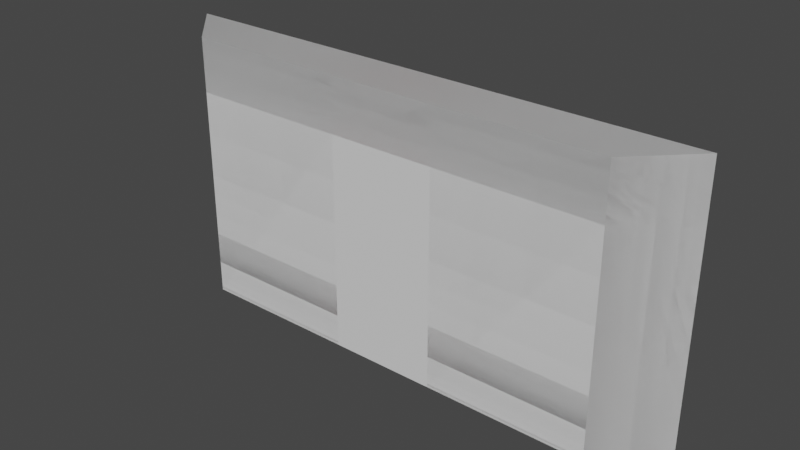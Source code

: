 # Source: Room_Walls.blend  (saved by Blender 3.6.11; exported with 4.5.12 LTS)
import bpy
from mathutils import Matrix  # noqa: F401  (used for matrix-valued properties, if any)

bpy.ops.wm.read_factory_settings(use_empty=True)
scene = bpy.context.scene
scene.name = 'Scene'

# ---- materials (node trees are filled in below, after node groups)
mat_wall_face = bpy.data.materials.new('Wall Face')
mat_wall_face.use_transparent_shadow = False
mat_passageway = bpy.data.materials.new('Passageway')
mat_passageway.use_transparent_shadow = False

# ---- material node trees
mat_wall_face.use_nodes = True; mat_wall_face.node_tree.nodes.clear()
_N = mat_wall_face.node_tree.nodes; _L = mat_wall_face.node_tree.links
n0 = _N.new('ShaderNodeBsdfPrincipled'); n0.name = 'Principled BSDF'; n0.location = (10, 300)
n0.distribution = 'GGX'
n0.subsurface_method = 'RANDOM_WALK_SKIN'
n0.inputs[3].default_value = 1.45
n0.inputs[27].default_value = (0.0, 0.0, 0.0, 1.0)
n0.inputs[28].default_value = 1.0
n1 = _N.new('ShaderNodeOutputMaterial'); n1.name = 'Material Output'; n1.location = (300, 300)
_L.new(n0.outputs[0], n1.inputs[0])
n1.is_active_output = True
mat_passageway.use_nodes = True; mat_passageway.node_tree.nodes.clear()
_N = mat_passageway.node_tree.nodes; _L = mat_passageway.node_tree.links
n0 = _N.new('ShaderNodeBsdfPrincipled'); n0.name = 'Principled BSDF'; n0.location = (10, 300)
n0.distribution = 'GGX'
n0.subsurface_method = 'RANDOM_WALK_SKIN'
n0.inputs[0].default_value = (0.8, 0.0, 0.0, 1.0)
n0.inputs[3].default_value = 1.45
n0.inputs[27].default_value = (0.0, 0.0, 0.0, 1.0)
n0.inputs[28].default_value = 1.0
n1 = _N.new('ShaderNodeOutputMaterial'); n1.name = 'Material Output'; n1.location = (300, 300)
_L.new(n0.outputs[0], n1.inputs[0])
n1.is_active_output = True

# ---- world
world_world = bpy.data.worlds.new('World'); scene.world = world_world
world_world.use_nodes = True; world_world.node_tree.nodes.clear()
_N = world_world.node_tree.nodes; _L = world_world.node_tree.links
n0 = _N.new('ShaderNodeOutputWorld'); n0.name = 'World Output'; n0.location = (300, 300)
n1 = _N.new('ShaderNodeBackground'); n1.name = 'Background'; n1.location = (10, 300)
n1.inputs[0].default_value = (0.05088, 0.05088, 0.05088, 1.0)
_L.new(n1.outputs[0], n0.inputs[0])
n0.is_active_output = True
world_world.color = (0.05088, 0.05088, 0.05088)
world_world.use_sun_shadow = False
world_world.sun_shadow_jitter_overblur = 0.0

# ---- meshes
me_wall_with_passage_way = bpy.data.meshes.new('Wall with Passage Way')
me_wall_with_passage_way.from_pydata([(-2.0, 2.866e-15, -4.371e-08), (2.0, 2.866e-15, -4.371e-08), (-2.0, 2.5, -6.557e-08), (2.0, 2.5, -6.557e-08), (-0.5, 2.866e-15, -4.371e-08), (0.5, 2.866e-15, -4.371e-08), (0.5, 2.5, -6.557e-08), (-0.5, 2.5, -6.557e-08), (-2.0, 2.0, -8.742e-08), (2.0, 2.0, -8.742e-08), (-0.5, 2.0, -8.742e-08), (0.5, 2.0, -8.742e-08), (-0.5, -4.371e-08, -0.5), (0.5, -4.371e-08, -0.5), (-0.5, 2.0, -0.5), (0.5, 2.0, -0.5), (-2.0, 2.5, -0.5), (2.0, 2.5, -0.5), (0.5, 2.5, -0.5), (-0.5, 2.5, -0.5), (2.5, 2.5, -0.5), (-2.5, 2.5, -0.5), (2.5, 0.0, -0.5), (-2.5, 0.0, -0.5), (2.5, 2.0, -0.5), (-2.5, 2.0, -0.5), (-2.0, -1.093e-08, -0.5), (2.0, -1.093e-08, -0.5)], [], [(11, 9, 3, 6), (8, 10, 7, 2), (10, 11, 6, 7), (5, 4, 12, 13), (0, 4, 10, 8), (5, 1, 9, 11), (11, 10, 14, 15), (10, 4, 12, 14), (5, 11, 15, 13), (7, 6, 18, 19), (6, 3, 17, 18), (2, 7, 19, 16), (3, 20, 17), (21, 2, 16), (9, 1, 22, 24), (0, 8, 25, 23), (14, 19, 18, 15), (24, 20, 3, 9), (25, 8, 2, 21), (19, 14, 25, 21, 16), (18, 17, 20, 24, 15), (13, 15, 24, 22, 27), (12, 26, 23, 25, 14)])
me_wall_with_passage_way.polygons.foreach_set('material_index', [0, 0, 0, 1, 0, 0, 1, 1, 1, 0, 0, 0, 0, 0, 0, 0, 0, 0, 0, 0, 0, 0, 0])
_uv = me_wall_with_passage_way.uv_layers.new(name='UVMap')
_uv.uv.foreach_set('vector', [0.625, 0.8, 1.0, 0.8, 1.0, 1.0, 0.625, 1.0, 0.0, 0.8, 0.375, 0.8, 0.375, 1.0, 0.0, 1.0, 0.375, 0.8, 0.625, 0.8, 0.625, 1.0, 0.375, 1.0, 0.75, 0.5, 0.75, -2.981e-09, 1.0, -1.391e-08, 1.0, 0.5, 0.0, 0.0, 0.375, 0.0, 0.375, 0.8, 0.0, 0.8, 0.625, 0.0, 1.0, 0.0, 1.0, 0.8, 0.625, 0.8, 0.5, 0.5, 0.5, 7.947e-09, 0.75, -2.981e-09, 0.75, 0.5, 5.762e-08, 1.0, -7.947e-09, 2.98e-08, 0.25, -2.981e-09, 0.25, 1.0, 0.5, 2.98e-08, 0.5, 1.0, 0.25, 1.0, 0.25, -2.981e-09, 0.375, 1.0, 0.625, 1.0, 0.625, 1.0, 0.375, 1.0, 0.625, 1.0, 1.0, 1.0, 1.0, 1.0, 0.625, 1.0, 0.0, 1.0, 0.375, 1.0, 0.375, 1.0, 0.0, 1.0, 1.0, 1.0, 1.0, 1.0, 1.0, 1.0, 0.0, 1.0, 0.0, 1.0, 0.0, 1.0, 1.0, 0.8, 1.0, 0.0, 0.0, 0.0, 0.8, 0.8, 0.0, 0.0, 0.0, 0.8, 0.0, 0.8, 0.0, 0.0, 0.75, -2.981e-09, 0.375, 1.0, 0.625, 1.0, 0.75, 0.5, 0.8, 0.8, 1.0, 1.0, 1.0, 1.0, 1.0, 0.8, 0.0, 0.8, 0.0, 0.8, 0.0, 1.0, 0.0, 1.0, 0.375, 1.0, 0.75, -2.981e-09, 0.0, 0.8, 0.0, 1.0, 0.0, 1.0, 0.625, 1.0, 1.0, 1.0, 1.0, 1.0, 0.8, 0.8, 0.75, 0.5, 0.25, -2.981e-09, 0.75, 0.5, 0.8, 0.8, 0.0, 0.0, 0.0625, -7.453e-10, 0.25, -2.981e-09, 0.0625, -7.453e-10, 0.0, 0.0, 0.0, 0.8, 0.75, -2.981e-09])
me_wall_with_passage_way.materials.append(mat_wall_face)
me_wall_with_passage_way.materials.append(mat_passageway)
me_wall_with_passage_way.update()
me_full_wall = bpy.data.meshes.new('Full Wall')
me_full_wall.from_pydata([(-2.0, 2.866e-15, -4.371e-08), (2.0, 2.866e-15, -4.371e-08), (-2.0, 2.5, -6.557e-08), (2.0, 2.5, -6.557e-08), (-0.5, 2.866e-15, -4.371e-08), (0.5, 2.866e-15, -4.371e-08), (0.5, 2.5, -6.557e-08), (-0.5, 2.5, -6.557e-08), (-2.0, 2.0, -8.742e-08), (2.0, 2.0, -8.742e-08), (-0.5, 2.0, -8.742e-08), (0.5, 2.0, -8.742e-08), (-2.0, 2.5, -0.5), (2.0, 2.5, -0.5), (0.5, 2.5, -0.5), (-0.5, 2.5, -0.5), (-2.5, 2.5, -0.5), (2.5, 2.5, -0.5), (2.5, 2.0, -0.5), (2.5, 0.0, -0.5), (-2.5, 2.0, -0.5), (-2.5, 0.0, -0.5), (2.0, 2.0, -0.5), (0.5, 2.0, -0.5), (-0.5, 2.0, -0.5), (-2.0, 2.0, -0.5), (2.0, 0.0, -0.5), (0.5, 0.0, -0.5), (-0.5, 0.0, -0.5), (-2.0, 0.0, -0.5)], [], [(11, 9, 3, 6), (8, 10, 7, 2), (10, 11, 6, 7), (0, 4, 10, 8), (5, 1, 9, 11), (10, 4, 5, 11), (7, 6, 14, 15), (6, 3, 13, 14), (2, 7, 15, 12), (3, 17, 13), (16, 2, 12), (18, 17, 3, 9), (19, 18, 9, 1), (8, 2, 16, 20), (0, 8, 20, 21), (12, 25, 20, 16), (20, 25, 29, 21), (25, 12, 15, 24), (24, 15, 14, 23), (23, 14, 13, 22), (22, 13, 17, 18), (29, 25, 24, 28), (28, 24, 23, 27), (27, 23, 22, 26), (26, 22, 18, 19)])
_uv = me_full_wall.uv_layers.new(name='UVMap')
_uv.uv.foreach_set('vector', [0.625, 0.8, 1.0, 0.8, 1.0, 1.0, 0.625, 1.0, 0.0, 0.8, 0.375, 0.8, 0.375, 1.0, 0.0, 1.0, 0.375, 0.8, 0.625, 0.8, 0.625, 1.0, 0.375, 1.0, 0.0, 0.0, 0.375, 0.0, 0.375, 0.8, 0.0, 0.8, 0.625, 0.0, 1.0, 0.0, 1.0, 0.8, 0.625, 0.8, 0.375, 0.8, 0.375, 0.0, 0.625, 0.0, 0.625, 0.8, 0.375, 1.0, 0.625, 1.0, 0.625, 1.0, 0.375, 1.0, 0.625, 1.0, 1.0, 1.0, 1.0, 1.0, 0.625, 1.0, 0.0, 1.0, 0.375, 1.0, 0.375, 1.0, 0.0, 1.0, 1.0, 1.0, 1.0, 1.0, 1.0, 1.0, 0.0, 1.0, 0.0, 1.0, 0.0, 1.0, 0.0, 0.0, 1.0, 1.0, 1.0, 1.0, 1.0, 0.8, 0.0, 0.0, 0.0, 0.0, 1.0, 0.8, 1.0, 0.0, 0.0, 0.8, 0.0, 1.0, 0.0, 1.0, 0.0, 0.0, 0.0, 0.0, 0.0, 0.8, 0.0, 0.0, 0.0, 0.0, 0.0, 1.0, 0.0, 0.0, 0.0, 0.0, 0.0, 1.0, 0.0, 0.0, 0.0, 0.0, 0.0, 0.0, 0.0, 0.0, 0.0, 0.0, 0.0, 1.0, 0.375, 1.0, 0.0, 0.0, 0.0, 0.0, 0.375, 1.0, 0.625, 1.0, 0.0, 0.0, 0.0, 0.0, 0.625, 1.0, 1.0, 1.0, 0.0, 0.0, 0.0, 0.0, 1.0, 1.0, 1.0, 1.0, 0.0, 0.0, 0.0, 0.0, 0.0, 0.0, 0.0, 0.0, 0.0, 0.0, 0.0, 0.0, 0.0, 0.0, 0.0, 0.0, 0.0, 0.0, 0.0, 0.0, 0.0, 0.0, 0.0, 0.0, 0.0, 0.0, 0.0, 0.0, 0.0, 0.0, 0.0, 0.0, 0.0, 0.0])
me_full_wall.materials.append(mat_wall_face)
me_full_wall.materials.append(mat_passageway)
me_full_wall.update()

# ---- objects
ob_wall_with_passage_way = bpy.data.objects.new('Wall with Passage Way', me_wall_with_passage_way)
ob_full_wall = bpy.data.objects.new('Full Wall', me_full_wall)

# ---- transforms, parenting, visibility, modifiers, constraints
ob_wall_with_passage_way.location = (0.0, 0.0, 0.0)
ob_wall_with_passage_way.rotation_euler = (1.571, -0.0, 0.0)
ob_full_wall.location = (0.0, 0.0, 0.0)
ob_full_wall.rotation_euler = (1.571, -0.0, 0.0)

# ---- collection membership
scene.collection.objects.link(ob_wall_with_passage_way)
scene.collection.objects.link(ob_full_wall)

# ---- scene / render settings (as saved in the file)
scene.frame_start = 1; scene.frame_end = 250; scene.frame_set(1)
scene.render.engine = 'BLENDER_EEVEE_NEXT'
scene.cycles.sampling_pattern = 'TABULATED_SOBOL'
scene.view_settings.view_transform = 'Filmic'
bpy.context.view_layer.update()

# ---- added for rendering (the .blend has no active camera and no usable light): camera, sun
cam_auto = bpy.data.cameras.new('AutoCamera')
cam_auto.lens = 50.0
cam_auto.sensor_width = 36.0
cam_auto.clip_end = 1000.0
ob_auto_camera = bpy.data.objects.new('AutoCamera', cam_auto)
scene.collection.objects.link(ob_auto_camera)
ob_auto_camera.location = (5.19281, -5.98137, 5.40425)
ob_auto_camera.rotation_euler = (1.09748, -7.21219e-08, 0.694738)
scene.camera = ob_auto_camera
light_auto_sun = bpy.data.lights.new('AutoSun', 'SUN')
light_auto_sun.energy = 3.0
light_auto_sun.angle = 0.0523599
ob_auto_sun = bpy.data.objects.new('AutoSun', light_auto_sun)
scene.collection.objects.link(ob_auto_sun)
ob_auto_sun.rotation_euler = (0.872665, 0.174533, 0.523599)
bpy.context.view_layer.update()
